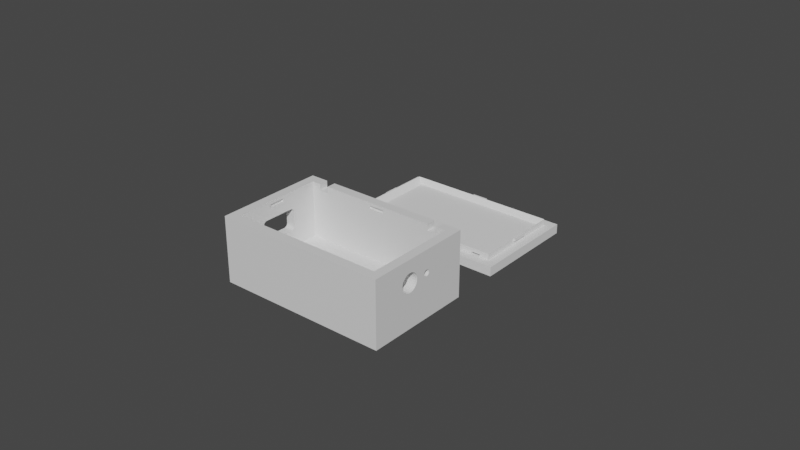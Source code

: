 # Source: Case_Allways_On_55x35x24mm_final_.blend  (saved by Blender 3.5.10; exported with 4.5.12 LTS)
import bpy
from mathutils import Matrix  # noqa: F401  (used for matrix-valued properties, if any)

bpy.ops.wm.read_factory_settings(use_empty=True)
scene = bpy.context.scene
scene.name = 'Scene'

# ---- materials (node trees are filled in below, after node groups)
mat_material = bpy.data.materials.new('Material')
mat_material.alpha_threshold = 0.0
mat_material.use_transparent_shadow = False
mat_material.roughness = 0.5
mat_material.line_color = (0.0, 0.0, 0.0, 1.0)

# ---- material node trees
mat_material.use_nodes = True; mat_material.node_tree.nodes.clear()
_N = mat_material.node_tree.nodes; _L = mat_material.node_tree.links
n0 = _N.new('ShaderNodeOutputMaterial'); n0.name = 'Material Output'; n0.location = (300, 300)
n1 = _N.new('ShaderNodeBsdfPrincipled'); n1.name = 'Principled BSDF'; n1.location = (10, 300)
n1.distribution = 'GGX'
n1.subsurface_method = 'RANDOM_WALK_SKIN'
n1.inputs[3].default_value = 1.45
n1.inputs[27].default_value = (0.0, 0.0, 0.0, 1.0)
n1.inputs[28].default_value = 1.0
_L.new(n1.outputs[0], n0.inputs[0])
n0.is_active_output = True

# ---- world
world_world = bpy.data.worlds.new('World'); scene.world = world_world
world_world.use_nodes = True; world_world.node_tree.nodes.clear()
_N = world_world.node_tree.nodes; _L = world_world.node_tree.links
n0 = _N.new('ShaderNodeOutputWorld'); n0.name = 'World Output'; n0.location = (300, 300)
n1 = _N.new('ShaderNodeBackground'); n1.name = 'Background'; n1.location = (10, 300)
n1.inputs[0].default_value = (0.05088, 0.05088, 0.05088, 1.0)
_L.new(n1.outputs[0], n0.inputs[0])
n0.is_active_output = True
world_world.color = (0.05088, 0.05088, 0.05088)
world_world.use_sun_shadow = False
world_world.sun_shadow_jitter_overblur = 0.0

# ---- meshes
me_cube = bpy.data.meshes.new('Cube')
me_cube.from_pydata([(0.02453, 0.01061, 0.004388), (-0.002472, -0.01892, 0.002387), (-0.002472, -0.01892, 0.003388), (0.02753, 0.01361, -0.01661), (0.02453, -0.01839, 0.004388), (0.002528, -0.01892, 0.002387), (0.02753, -0.02139, -0.01661), (0.002528, -0.01892, 0.003387), (-0.002472, 0.01115, 0.002387), (-0.02447, 0.01061, 0.004388), (-0.002472, 0.01115, 0.003388), (0.02506, -0.001843, 0.002388), (0.002528, 0.01115, 0.002387), (0.02506, -0.001843, 0.003388), (0.002528, 0.01115, 0.003387), (-0.02501, -0.001843, 0.002387), (0.02506, -0.006843, 0.002388), (-0.02501, -0.001843, 0.003388), (0.02506, -0.006843, 0.003387), (-0.02747, 0.01361, -0.01661), (-0.02447, -0.01839, 0.004388), (-0.02501, -0.006843, 0.002387), (-0.02747, -0.02139, -0.01661), (-0.02501, -0.006843, 0.003387), (0.02753, -0.02139, 0.004388), (-0.02747, -0.02139, 0.004388), (0.02753, 0.01361, 0.004388), (-0.02747, 0.01361, 0.004388), (0.02453, -0.01839, -0.01361), (-0.02447, -0.01839, -0.01361), (0.02453, 0.01061, -0.01361), (-0.02447, 0.01061, -0.01361), (0.01851, 0.01061, 0.002388), (0.01851, 0.01061, 0.004388), (0.02151, 0.01061, 0.004388), (0.02151, 0.01061, 0.002388), (0.01851, 0.01361, 0.002388), (0.01851, 0.01361, 0.004388), (0.02151, 0.01361, 0.004388), (0.02151, 0.01361, 0.002388), (-0.02168, 0.01061, 0.004388), (-0.01868, 0.01061, 0.004388), (-0.02168, 0.01061, 0.002388), (-0.01868, 0.01061, 0.002388), (-0.02168, 0.01361, 0.002388), (-0.02168, 0.01361, 0.004388), (-0.01868, 0.01361, 0.004388), (-0.01868, 0.01361, 0.002388), (-0.02447, -0.006843, 0.002387), (-0.02447, -0.006843, 0.003387), (-0.02447, -0.001843, 0.002387), (-0.02447, -0.001843, 0.003388), (0.02453, -0.006843, 0.002388), (0.02453, -0.006843, 0.003387), (0.02453, -0.001843, 0.003388), (0.02453, -0.001843, 0.002388), (-0.002472, 0.01061, 0.002387), (-0.002472, 0.01061, 0.003388), (0.002528, 0.01061, 0.003387), (0.002528, 0.01061, 0.002387), (-0.002472, -0.01839, 0.003388), (-0.002472, -0.01839, 0.002387), (0.002528, -0.01839, 0.002387), (0.002528, -0.01839, 0.003387), (-0.02747, -0.009886, -0.006913), (-0.02747, -0.009886, -0.002313), (-0.02747, -0.009876, -0.002156), (-0.02747, -0.009876, -0.007069), (-0.02747, -0.009845, -0.007223), (-0.02747, -0.009795, -0.007372), (-0.02747, -0.009795, -0.001853), (-0.02747, -0.009725, -0.007513), (-0.02747, -0.009845, -0.002002), (-0.02747, -0.009535, -0.001464), (-0.02747, -0.009638, -0.007643), (-0.02747, -0.009638, -0.001582), (-0.02747, -0.009417, -0.007865), (-0.02747, -0.009286, -0.007952), (-0.02747, -0.009286, -0.001273), (-0.02747, -0.009535, -0.007761), (-0.02747, -0.009417, -0.00136), (-0.02747, -0.009145, -0.008021), (-0.02747, -0.009725, -0.001713), (-0.02747, -0.009145, -0.001204), (-0.02747, -0.008997, -0.001153), (-0.02747, -0.008843, -0.008102), (-0.02747, -0.008997, -0.008072), (-0.02747, -0.008843, -0.001123), (-0.02747, 0.0009139, -0.001113), (-0.02747, 0.001224, -0.001153), (-0.02747, 0.001071, -0.001123), (-0.02747, 0.001514, -0.001273), (-0.02747, 0.001866, -0.001582), (-0.02747, 0.001762, -0.001464), (-0.02747, 0.001644, -0.00136), (-0.02747, 0.002023, -0.001853), (-0.02747, 0.002104, -0.002156), (-0.02747, 0.002114, -0.002313), (-0.02747, 0.002073, -0.002002), (-0.02747, 0.001953, -0.001713), (-0.02747, 0.001373, -0.001204), (-0.02747, -0.008686, -0.008113), (-0.02747, -0.008686, -0.001113), (-0.02747, 0.001071, -0.008102), (-0.02747, 0.001373, -0.008021), (-0.02747, 0.001644, -0.007865), (-0.02747, 0.001514, -0.007952), (-0.02747, 0.001224, -0.008072), (-0.02747, 0.001866, -0.007643), (-0.02747, 0.002023, -0.007372), (-0.02747, 0.001953, -0.007513), (-0.02747, 0.002104, -0.007069), (-0.02747, 0.002114, -0.006913), (-0.02747, 0.002073, -0.007223), (-0.02747, 0.0009139, -0.008113), (-0.02747, 0.001762, -0.007761), (0.02753, -0.01066, -0.001464), (0.02753, -0.01038, -0.0009458), (0.02753, -0.01001, -0.0004912), (0.02753, -0.009034, 0.0001591), (0.02753, -0.009553, -0.0001181), (0.02753, -0.007301, 0.0003299), (0.02753, -0.007886, 0.0003875), (0.02753, -0.006219, -0.0001181), (0.02753, -0.006738, 0.0001591), (0.02753, -0.008471, 0.0003299), (0.02753, -0.005392, -0.004279), (0.02753, -0.005392, -0.0009458), (0.02753, -0.004944, -0.003198), (0.02753, -0.005114, -0.003761), (0.02753, -0.005114, -0.001464), (0.02753, -0.001867, -0.002808), (0.02753, -0.004886, -0.002613), (0.02753, -0.001886, -0.002613), (0.02753, -0.001867, -0.002417), (0.02753, -0.00181, -0.002995), (0.02753, -0.00181, -0.00223), (0.02753, -0.001718, -0.003168), (0.02753, -0.004944, -0.002027), (0.02753, -0.005765, -0.004734), (0.02753, -0.005765, -0.0004912), (0.02753, -0.001593, -0.00332), (0.02753, -0.001442, -0.001781), (0.02753, -0.001442, -0.003444), (0.02753, -0.001593, -0.001905), (0.02753, -0.001081, -0.003593), (0.02753, -0.001081, -0.001632), (0.02753, -0.000691, -0.003593), (0.02753, -0.000691, -0.001632), (0.02753, -0.0008861, -0.003613), (0.02753, -0.0008861, -0.001613), (0.02753, -0.001269, -0.003536), (0.02753, -0.001269, -0.001689), (0.02753, -0.000179, -0.00332), (0.02753, -0.000179, -0.001905), (0.02753, -0.0003305, -0.003444), (0.02753, -0.0003305, -0.001781), (0.02753, 3.776e-05, -0.002995), (0.02753, 3.776e-05, -0.00223), (0.02753, 0.0001139, -0.002613), (0.02753, 9.467e-05, -0.002808), (0.02753, 9.467e-05, -0.002417), (0.02753, -5.465e-05, -0.002057), (0.02753, -0.0005034, -0.003536), (0.02753, -5.465e-05, -0.003168), (0.02753, -0.0005034, -0.001689), (0.02753, -0.001718, -0.002057), (0.02753, -0.01083, -0.003198), (0.02753, -0.01089, -0.002613), (0.02753, -0.01083, -0.002027), (0.02753, -0.01066, -0.003761), (0.02753, -0.01001, -0.004734), (0.02753, -0.01038, -0.004279), (0.02753, -0.009034, -0.005384), (0.02753, -0.007886, -0.005613), (0.02753, -0.008471, -0.005555), (0.02753, -0.006738, -0.005384), (0.02753, -0.006219, -0.005107), (0.02753, -0.007301, -0.005555), (0.02753, -0.009553, -0.005107), (0.02453, -0.001593, -0.00332), (0.02453, -0.001442, -0.003444), (0.02453, -0.001269, -0.003536), (0.02453, -0.001081, -0.003593), (0.02453, -0.0005034, -0.003536), (0.02453, -0.000691, -0.003593), (0.02453, -0.0008861, -0.003613), (0.02453, -0.000179, -0.00332), (0.02453, -5.465e-05, -0.003168), (0.02453, 0.0001139, -0.002613), (0.02453, 9.467e-05, -0.002808), (0.02453, 9.467e-05, -0.002417), (0.02453, -0.0003305, -0.003444), (0.02453, 3.776e-05, -0.002995), (0.02453, 3.776e-05, -0.00223), (0.02453, -0.01066, -0.001464), (0.02453, -0.01083, -0.002027), (0.02453, -0.01001, -0.0004912), (0.02453, -0.009553, -0.0001181), (0.02453, -0.01038, -0.0009458), (0.02453, -0.01089, -0.002613), (0.02453, -0.008471, 0.0003299), (0.02453, -0.008818, 0.0002248), (0.02453, -0.009034, 0.0001591), (0.02453, -0.009553, -0.005107), (0.02453, -0.008471, -0.005555), (0.02453, -0.009034, -0.005384), (0.02453, -0.007301, -0.005555), (0.02453, -0.006219, -0.005107), (0.02453, -0.006738, -0.005384), (0.02453, -0.007886, -0.005613), (0.02453, -0.005392, -0.004279), (0.02453, -0.005114, -0.001464), (0.02453, -0.001886, -0.002613), (0.02453, -0.001874, -0.002733), (0.02453, -0.004886, -0.002613), (0.02453, -0.004908, -0.002837), (0.02453, -0.004944, -0.003198), (0.02453, -0.005114, -0.003761), (0.02453, -0.004944, -0.002027), (0.02453, -0.005765, -0.004734), (0.02453, -0.00181, -0.00223), (0.02453, -0.001442, -0.001781), (0.02453, -0.001718, -0.003168), (0.02453, -0.001593, -0.001905), (0.02453, -0.00181, -0.002995), (0.02453, -0.001718, -0.002057), (0.02453, -0.001081, -0.001632), (0.02453, -0.000691, -0.001632), (0.02453, -0.0008861, -0.001613), (0.02453, -0.0003305, -0.001781), (0.02453, -5.465e-05, -0.002057), (0.02453, -0.000179, -0.001905), (0.02453, -0.0005034, -0.001689), (0.02453, -0.001269, -0.001689), (0.02453, -0.001867, -0.002808), (0.02453, -0.001867, -0.002417), (0.02453, -0.01083, -0.003198), (0.02453, -0.01066, -0.003761), (0.02453, -0.01001, -0.004734), (0.02453, -0.01038, -0.004279), (0.02453, -0.006738, 0.0001591), (0.02453, -0.007301, 0.0003299), (0.02453, -0.007886, 0.0003875), (0.02453, -0.005392, -0.0009458), (0.02453, -0.005765, -0.0004912), (0.02453, -0.006219, -0.0001181), (-0.02447, -0.009886, -0.006913), (-0.02447, -0.009886, -0.002313), (-0.02447, -0.009845, -0.007223), (-0.02447, -0.009876, -0.007069), (-0.02447, -0.009876, -0.002156), (-0.02447, -0.009845, -0.002002), (-0.02447, -0.009795, -0.001853), (-0.02447, -0.009638, -0.007643), (-0.02447, -0.009638, -0.001582), (-0.02447, -0.009725, -0.007513), (-0.02447, -0.009725, -0.001713), (-0.02447, -0.009535, -0.007761), (-0.02447, -0.009795, -0.007372), (-0.02447, -0.009417, -0.007865), (-0.02447, -0.009417, -0.00136), (-0.02447, -0.009145, -0.008021), (-0.02447, -0.009286, -0.007952), (-0.02447, -0.009286, -0.001273), (-0.02447, -0.008843, -0.008102), (-0.02447, 0.001224, -0.008072), (-0.02447, 0.001373, -0.008021), (-0.02447, 0.001071, -0.008102), (-0.02447, 0.0009139, -0.008113), (-0.02447, -0.008997, -0.008072), (-0.02447, -0.008686, -0.008113), (-0.02447, -0.009535, -0.001464), (-0.02447, 0.001762, -0.001464), (-0.02447, 0.001644, -0.00136), (-0.02447, 0.001953, -0.001713), (-0.02447, 0.002023, -0.001853), (-0.02447, 0.001866, -0.001582), (-0.02447, 0.0009139, -0.001113), (-0.02447, 0.001373, -0.001204), (-0.02447, 0.001224, -0.001153), (-0.02447, 0.001071, -0.001123), (-0.02447, 0.002104, -0.002156), (-0.02447, 0.002114, -0.002313), (-0.02447, 0.002073, -0.002002), (-0.02447, 0.001514, -0.001273), (-0.02447, -0.008997, -0.001153), (-0.02447, -0.009145, -0.001204), (-0.02447, -0.008686, -0.001113), (-0.02447, 0.001514, -0.007952), (-0.02447, -0.003024, -0.001113), (-0.02447, -0.008843, -0.001123), (-0.02447, 0.001762, -0.007761), (-0.02447, 0.001953, -0.007513), (-0.02447, 0.001866, -0.007643), (-0.02447, 0.002073, -0.007223), (-0.02447, 0.002114, -0.006913), (-0.02447, 0.002104, -0.007069), (-0.02447, 0.002023, -0.007372), (-0.02447, 0.001644, -0.007865)], [], [(42, 40, 9, 31, 30, 0, 34, 35, 32, 58, 59, 56, 57, 43), (58, 32, 33, 41, 43, 57), (6, 24, 25, 22), (82, 25, 27, 99, 92, 93, 94, 91, 100, 89, 90, 88, 102, 87, 84, 83, 78, 80, 73, 75), (99, 27, 19, 22, 25, 82, 70, 72, 66, 65, 64, 67, 68, 69, 71, 74, 79, 76, 77, 81, 86, 85, 101, 114, 103, 107, 104, 106, 105, 115, 108, 110, 109, 113, 111, 112, 97, 96, 98, 95), (19, 3, 6, 22), (132, 133, 134, 136, 166, 144, 142, 152, 146, 150, 148, 165, 156, 154, 162, 158, 26, 24, 116, 117, 118, 120, 119, 125, 122, 121, 124, 123, 140, 127, 130, 138), (131, 133, 132, 128, 129, 126, 139, 177, 176, 178, 174, 175, 173, 179, 171, 172, 170, 167, 168, 169, 116, 24, 6, 3, 26, 158, 161, 159, 160, 157, 164, 153, 155, 163, 147, 149, 145, 151, 143, 141, 137, 135), (39, 38, 26, 3, 19, 27, 45, 44, 47, 46, 37, 36), (4, 20, 25, 24), (0, 4, 24, 26), (20, 9, 27, 25), (34, 0, 26, 38), (33, 37, 46, 41), (27, 9, 40, 45), (30, 31, 29, 28), (52, 242, 243, 201, 202, 53), (214, 216, 215, 213), (242, 52, 55, 54, 0, 30, 28, 4, 53, 202, 203, 198, 197, 199, 195, 196, 200, 237, 238, 240, 239, 204, 206, 205, 210, 207, 209, 208, 220, 211, 218, 217, 216, 214, 235, 225, 223, 180, 181, 182, 183, 186, 185, 184, 192, 187, 188, 193, 190, 189, 191, 194, 231, 232, 230, 233, 228, 229, 227, 234, 222, 224, 226, 221, 236, 213, 215, 219, 212, 244, 245, 246, 241), (4, 0, 54, 53), (288, 48, 49, 20, 29, 31, 9, 51, 50, 290, 278, 281, 280, 279, 285, 274, 273, 277, 275, 276, 284, 282, 283, 296, 297, 295, 298, 293, 294, 292, 299, 289, 267, 266, 268, 269, 271, 265, 270, 262, 263, 260, 258, 254, 256, 259, 249, 250, 247, 248, 251, 252, 253, 257, 255, 272, 261, 264, 287, 286, 291), (48, 288, 290, 50), (51, 9, 20, 49), (63, 4, 28, 29, 20, 60, 61, 62), (20, 4, 63, 60), (33, 32, 36, 37), (39, 35, 34, 38), (36, 32, 35, 39), (40, 42, 44, 45), (46, 47, 43, 41), (44, 42, 43, 47), (48, 21, 23, 49), (21, 15, 17, 23), (51, 17, 15, 50), (15, 21, 48, 50), (23, 17, 51, 49), (53, 18, 16, 52), (16, 18, 13, 11), (55, 11, 13, 54), (16, 11, 55, 52), (13, 18, 53, 54), (58, 14, 12, 59), (12, 14, 10, 8), (56, 8, 10, 57), (59, 12, 8, 56), (57, 10, 14, 58), (1, 2, 7, 5), (5, 7, 63, 62), (2, 1, 61, 60), (61, 1, 5, 62), (7, 2, 60, 63), (247, 64, 65, 248), (88, 278, 290, 288, 102), (283, 97, 112, 296), (103, 114, 269, 268), (107, 103, 268, 266), (104, 107, 266, 267), (289, 106, 104, 267), (105, 106, 289, 299), (115, 105, 299, 292), (108, 115, 292, 294), (110, 108, 294, 293), (109, 110, 293, 298), (113, 109, 298, 295), (111, 113, 295, 297), (112, 111, 297, 296), (90, 281, 278, 88), (89, 280, 281, 90), (100, 279, 280, 89), (91, 285, 279, 100), (94, 274, 285, 91), (93, 273, 274, 94), (93, 92, 277, 273), (92, 99, 275, 277), (99, 95, 276, 275), (95, 98, 284, 276), (98, 96, 282, 284), (96, 97, 283, 282), (101, 85, 265, 271), (85, 86, 270, 265), (86, 81, 262, 270), (81, 77, 263, 262), (77, 76, 260, 263), (76, 79, 258, 260), (74, 254, 258, 79), (71, 256, 254, 74), (69, 259, 256, 71), (68, 249, 259, 69), (67, 250, 249, 68), (64, 247, 250, 67), (102, 288, 291, 87), (87, 291, 286, 84), (84, 286, 287, 83), (78, 83, 287, 264), (78, 264, 261, 80), (80, 261, 272, 73), (73, 272, 255, 75), (75, 255, 257, 82), (82, 257, 253, 70), (70, 253, 252, 72), (72, 252, 251, 66), (66, 251, 248, 65), (114, 101, 271, 269), (128, 132, 215, 216, 217), (129, 128, 217, 218), (126, 129, 218, 211), (139, 126, 211, 220), (177, 139, 220, 208), (176, 177, 208, 209), (178, 176, 209, 207), (174, 178, 207, 210), (175, 174, 210, 205), (173, 175, 205, 206), (179, 173, 206, 204), (171, 179, 204, 239), (240, 172, 171, 239), (238, 170, 172, 240), (237, 167, 170, 238), (200, 168, 167, 237), (196, 169, 168, 200), (195, 116, 169, 196), (199, 117, 116, 195), (197, 118, 117, 199), (198, 120, 118, 197), (119, 120, 198, 203), (201, 125, 119, 203, 202), (243, 122, 125, 201), (242, 121, 122, 243), (241, 124, 121, 242), (246, 123, 124, 241), (245, 140, 123, 246), (127, 140, 245, 244), (130, 127, 244, 212), (138, 130, 212, 219), (132, 138, 219, 215), (160, 159, 189, 190), (157, 160, 190, 193), (164, 157, 193, 188), (153, 164, 188, 187), (155, 153, 187, 192), (163, 155, 192, 184), (147, 163, 184, 185), (149, 147, 185, 186), (145, 149, 186, 183), (151, 145, 183, 182), (143, 151, 182, 181), (141, 143, 181, 180), (223, 137, 141, 180), (225, 135, 137, 223), (235, 131, 135, 225), (213, 133, 131, 235, 214), (236, 134, 133, 213), (221, 136, 134, 236), (226, 166, 136, 221), (224, 144, 166, 226), (222, 142, 144, 224), (234, 152, 142, 222), (227, 146, 152, 234), (229, 150, 146, 227), (228, 148, 150, 229), (233, 165, 148, 228), (230, 156, 165, 233), (232, 154, 156, 230), (162, 154, 232, 231), (194, 158, 162, 231), (161, 158, 194, 191), (159, 161, 191, 189)])
_uv = me_cube.uv_layers.new(name='UVMap')
_uv.uv.foreach_set('vector', [0.8487, 0.5214, 0.8487, 0.5214, 0.8614, 0.5214, 0.8614, 0.5214, 0.6386, 0.5214, 0.6386, 0.5214, 0.6523, 0.5214, 0.6523, 0.5214, 0.666, 0.5214, 0.7386, 0.5214, 0.7386, 0.5214, 0.7614, 0.5214, 0.7614, 0.5214, 0.835, 0.5214, 0.7386, 0.5214, 0.666, 0.5214, 0.666, 0.5214, 0.835, 0.5214, 0.835, 0.5214, 0.7614, 0.5214, 0.375, 0.75, 0.625, 0.75, 0.625, 1.0, 0.375, 1.0, 0.5524, 0.08329, 0.625, 0.0, 0.625, 0.25, 0.5524, 0.1667, 0.5539, 0.1661, 0.5553, 0.1653, 0.5566, 0.1645, 0.5576, 0.1636, 0.5584, 0.1626, 0.559, 0.1615, 0.5594, 0.1604, 0.5595, 0.1593, 0.5595, 0.09071, 0.5594, 0.0896, 0.559, 0.0885, 0.5584, 0.08743, 0.5576, 0.08643, 0.5566, 0.0855, 0.5553, 0.08465, 0.5539, 0.08391, 0.5524, 0.1667, 0.625, 0.25, 0.375, 0.25, 0.375, 0.0, 0.625, 0.0, 0.5524, 0.08329, 0.5507, 0.0828, 0.5489, 0.08243, 0.5471, 0.08222, 0.5452, 0.08214, 0.4905, 0.08214, 0.4886, 0.08222, 0.4868, 0.08243, 0.485, 0.0828, 0.4833, 0.08329, 0.4818, 0.08391, 0.4804, 0.08465, 0.4791, 0.0855, 0.4781, 0.08643, 0.4773, 0.08743, 0.4767, 0.0885, 0.4763, 0.0896, 0.4762, 0.09071, 0.4762, 0.1593, 0.4763, 0.1604, 0.4767, 0.1615, 0.4773, 0.1626, 0.4781, 0.1636, 0.4791, 0.1645, 0.4804, 0.1653, 0.4818, 0.1661, 0.4833, 0.1667, 0.485, 0.1672, 0.4868, 0.1676, 0.4886, 0.1678, 0.4905, 0.1679, 0.5452, 0.1679, 0.5471, 0.1678, 0.5489, 0.1676, 0.5507, 0.1672, 0.125, 0.5, 0.375, 0.5, 0.375, 0.75, 0.125, 0.75, 0.5417, 0.6321, 0.5417, 0.6107, 0.544, 0.6106, 0.5462, 0.6102, 0.5483, 0.6095, 0.5501, 0.6086, 0.5516, 0.6075, 0.5527, 0.6063, 0.5533, 0.605, 0.5536, 0.6036, 0.5533, 0.6022, 0.5527, 0.6008, 0.5516, 0.5996, 0.5501, 0.5985, 0.5483, 0.5976, 0.5462, 0.597, 0.625, 0.5, 0.625, 0.75, 0.5553, 0.6734, 0.5615, 0.6714, 0.5669, 0.6687, 0.5714, 0.6655, 0.5747, 0.6618, 0.5767, 0.6578, 0.5774, 0.6536, 0.5767, 0.6494, 0.5747, 0.6454, 0.5714, 0.6417, 0.5669, 0.6384, 0.5615, 0.6358, 0.5553, 0.6338, 0.5486, 0.6326, 0.5393, 0.6106, 0.5417, 0.6107, 0.5417, 0.6321, 0.5347, 0.6326, 0.528, 0.6338, 0.5218, 0.6358, 0.5164, 0.6384, 0.512, 0.6417, 0.5087, 0.6454, 0.5066, 0.6494, 0.506, 0.6536, 0.5066, 0.6578, 0.5087, 0.6618, 0.512, 0.6655, 0.5164, 0.6687, 0.5218, 0.6714, 0.528, 0.6734, 0.5347, 0.6746, 0.5417, 0.675, 0.5486, 0.6746, 0.5553, 0.6734, 0.625, 0.75, 0.375, 0.75, 0.375, 0.5, 0.625, 0.5, 0.5462, 0.597, 0.544, 0.5966, 0.5417, 0.5964, 0.5393, 0.5966, 0.5371, 0.597, 0.5351, 0.5976, 0.5332, 0.5985, 0.5318, 0.5996, 0.5307, 0.6008, 0.53, 0.6022, 0.5298, 0.6036, 0.53, 0.605, 0.5307, 0.6063, 0.5318, 0.6075, 0.5332, 0.6086, 0.5351, 0.6095, 0.5371, 0.6102, 0.6, 0.4727, 0.625, 0.4727, 0.625, 0.5, 0.375, 0.5, 0.375, 0.25, 0.625, 0.25, 0.625, 0.2763, 0.6, 0.2763, 0.6, 0.29, 0.625, 0.29, 0.625, 0.459, 0.6, 0.459, 0.6386, 0.7286, 0.8614, 0.7286, 0.875, 0.75, 0.625, 0.75, 0.6386, 0.5214, 0.6386, 0.7286, 0.625, 0.75, 0.625, 0.5, 0.8614, 0.7286, 0.8614, 0.5214, 0.875, 0.5, 0.875, 0.75, 0.6523, 0.5214, 0.6386, 0.5214, 0.625, 0.5, 0.6523, 0.5, 0.666, 0.5214, 0.666, 0.5, 0.835, 0.5, 0.835, 0.5214, 0.875, 0.5, 0.8614, 0.5214, 0.8487, 0.5214, 0.8487, 0.5, 0.6386, 0.5214, 0.8614, 0.5214, 0.8614, 0.7286, 0.6386, 0.7286, 0.6386, 0.6461, 0.6386, 0.6494, 0.6386, 0.6536, 0.6386, 0.6578, 0.6386, 0.6602, 0.6386, 0.6461, 0.6386, 0.6106, 0.6386, 0.6323, 0.6386, 0.6321, 0.6386, 0.6107, 0.6386, 0.6494, 0.6386, 0.6461, 0.6386, 0.6104, 0.6386, 0.6104, 0.6386, 0.5214, 0.6386, 0.5214, 0.6386, 0.7286, 0.6386, 0.7286, 0.6386, 0.6461, 0.6386, 0.6602, 0.6386, 0.6618, 0.6386, 0.6655, 0.6386, 0.6687, 0.6386, 0.6714, 0.6386, 0.6734, 0.6386, 0.6746, 0.6386, 0.675, 0.6386, 0.6746, 0.6386, 0.6734, 0.6386, 0.6714, 0.6386, 0.6687, 0.6386, 0.6655, 0.6386, 0.6618, 0.6386, 0.6578, 0.6386, 0.6536, 0.6386, 0.6494, 0.6386, 0.6454, 0.6386, 0.6417, 0.6386, 0.6384, 0.6386, 0.6358, 0.6386, 0.6338, 0.6386, 0.6326, 0.6386, 0.6323, 0.6386, 0.6106, 0.6386, 0.6106, 0.6386, 0.6102, 0.6386, 0.6095, 0.6386, 0.6086, 0.6386, 0.6075, 0.6386, 0.6063, 0.6386, 0.605, 0.6386, 0.6036, 0.6386, 0.6022, 0.6386, 0.6008, 0.6386, 0.5996, 0.6386, 0.5985, 0.6386, 0.5976, 0.6386, 0.597, 0.6386, 0.5966, 0.6386, 0.5964, 0.6386, 0.5966, 0.6386, 0.597, 0.6386, 0.5976, 0.6386, 0.5985, 0.6386, 0.5996, 0.6386, 0.6008, 0.6386, 0.6022, 0.6386, 0.6036, 0.6386, 0.605, 0.6386, 0.6063, 0.6386, 0.6075, 0.6386, 0.6086, 0.6386, 0.6095, 0.6386, 0.6102, 0.6386, 0.6106, 0.6386, 0.6107, 0.6386, 0.6321, 0.6386, 0.6326, 0.6386, 0.6338, 0.6386, 0.6358, 0.6386, 0.6384, 0.6386, 0.6417, 0.6386, 0.6454, 0.6386, 0.7286, 0.6386, 0.5214, 0.6386, 0.6104, 0.6386, 0.6461, 0.8614, 0.6593, 0.8614, 0.6461, 0.8614, 0.6461, 0.8614, 0.7286, 0.8614, 0.7286, 0.8614, 0.5214, 0.8614, 0.5214, 0.8614, 0.6104, 0.8614, 0.6104, 0.8614, 0.6188, 0.8614, 0.5907, 0.8614, 0.5896, 0.8614, 0.5885, 0.8614, 0.5874, 0.8614, 0.5864, 0.8614, 0.5855, 0.8614, 0.5847, 0.8614, 0.5839, 0.8614, 0.5833, 0.8614, 0.5828, 0.8614, 0.5824, 0.8614, 0.5822, 0.8614, 0.5821, 0.8614, 0.5821, 0.8614, 0.5822, 0.8614, 0.5824, 0.8614, 0.5828, 0.8614, 0.5833, 0.8614, 0.5839, 0.8614, 0.5847, 0.8614, 0.5855, 0.8614, 0.5864, 0.8614, 0.5874, 0.8614, 0.5885, 0.8614, 0.5896, 0.8614, 0.5907, 0.8614, 0.6593, 0.8614, 0.6604, 0.8614, 0.6615, 0.8614, 0.6626, 0.8614, 0.6636, 0.8614, 0.6645, 0.8614, 0.6653, 0.8614, 0.6661, 0.8614, 0.6667, 0.8614, 0.6672, 0.8614, 0.6676, 0.8614, 0.6678, 0.8614, 0.6679, 0.8614, 0.6679, 0.8614, 0.6678, 0.8614, 0.6676, 0.8614, 0.6672, 0.8614, 0.6667, 0.8614, 0.6661, 0.8614, 0.6653, 0.8614, 0.6645, 0.8614, 0.6636, 0.8614, 0.6626, 0.8614, 0.6615, 0.8614, 0.6604, 0.8614, 0.6461, 0.8614, 0.6593, 0.8614, 0.6188, 0.8614, 0.6104, 0.8614, 0.6104, 0.8614, 0.5214, 0.8614, 0.7286, 0.8614, 0.6461, 0.7386, 0.7286, 0.6386, 0.7286, 0.6386, 0.7286, 0.8614, 0.7286, 0.8614, 0.7286, 0.7614, 0.7286, 0.7614, 0.7286, 0.7386, 0.7286, 0.8614, 0.7286, 0.6386, 0.7286, 0.7386, 0.7286, 0.7614, 0.7286, 0.625, 0.05093, 0.375, 0.05093, 0.375, 0.2009, 0.625, 0.2009, 0.375, 0.5491, 0.375, 0.6991, 0.625, 0.6991, 0.625, 0.5491, 0.125, 0.5491, 0.125, 0.6991, 0.375, 0.6991, 0.375, 0.5491, 0.625, 0.06272, 0.375, 0.06272, 0.375, 0.2127, 0.625, 0.2127, 0.625, 0.5373, 0.375, 0.5373, 0.375, 0.6873, 0.625, 0.6873, 0.125, 0.5373, 0.125, 0.6873, 0.375, 0.6873, 0.375, 0.5373, 0.375, 0.2507, 0.375, 0.5, 0.625, 0.5, 0.625, 0.2507, 0.375, 0.5, 0.375, 0.75, 0.625, 0.75, 0.625, 0.5, 0.625, 0.9993, 0.625, 0.75, 0.375, 0.75, 0.375, 0.9993, 0.375, 0.75, 0.375, 0.5, 0.1257, 0.5, 0.1257, 0.75, 0.625, 0.5, 0.625, 0.75, 0.8743, 0.75, 0.8743, 0.5, 0.625, 0.2506, 0.625, 0.5, 0.375, 0.5, 0.375, 0.2506, 0.375, 0.5, 0.625, 0.5, 0.625, 0.75, 0.375, 0.75, 0.375, 0.9994, 0.375, 0.75, 0.625, 0.75, 0.625, 0.9994, 0.375, 0.5, 0.375, 0.75, 0.1256, 0.75, 0.1256, 0.5, 0.625, 0.75, 0.625, 0.5, 0.8744, 0.5, 0.8744, 0.75, 0.625, 0.2503, 0.625, 0.5, 0.375, 0.5, 0.375, 0.2503, 0.375, 0.5, 0.625, 0.5, 0.625, 0.75, 0.375, 0.75, 0.375, 0.9997, 0.375, 0.75, 0.625, 0.75, 0.625, 0.9997, 0.1253, 0.5, 0.375, 0.5, 0.375, 0.75, 0.1253, 0.75, 0.8747, 0.75, 0.625, 0.75, 0.625, 0.5, 0.8747, 0.5, 0.375, 0.0, 0.625, 0.0, 0.625, 0.25, 0.375, 0.25, 0.375, 0.25, 0.625, 0.25, 0.625, 0.4967, 0.375, 0.4967, 0.625, 1.0, 0.375, 1.0, 0.375, 0.7533, 0.625, 0.7533, 0.3717, 0.75, 0.125, 0.75, 0.125, 0.5, 0.3717, 0.5, 0.875, 0.5, 0.875, 0.75, 0.6283, 0.75, 0.6283, 0.5, 0.4179, 0.8625, 0.4179, 0.9375, 0.5821, 0.9375, 0.5821, 0.8625, 0.8125, 0.525, 0.7375, 0.525, 0.7375, 0.607, 0.7375, 0.725, 0.8125, 0.725, 0.5821, 0.3875, 0.5821, 0.3125, 0.4179, 0.3125, 0.4179, 0.3875, 0.1875, 0.5217, 0.1875, 0.525, 0.2625, 0.525, 0.2625, 0.5217, 0.1875, 0.5185, 0.1875, 0.5217, 0.2625, 0.5217, 0.2625, 0.5185, 0.1875, 0.5154, 0.1875, 0.5185, 0.2625, 0.5185, 0.2625, 0.5154, 0.2625, 0.5125, 0.1875, 0.5125, 0.1875, 0.5154, 0.2625, 0.5154, 0.1875, 0.5098, 0.1875, 0.5125, 0.2625, 0.5125, 0.2625, 0.5098, 0.1875, 0.5, 0.1875, 0.5098, 0.2625, 0.5098, 0.2625, 0.5, 0.3918, 0.3125, 0.375, 0.3125, 0.375, 0.3875, 0.3918, 0.3875, 0.3964, 0.3125, 0.3918, 0.3125, 0.3918, 0.3875, 0.3964, 0.3875, 0.4015, 0.3125, 0.3964, 0.3125, 0.3964, 0.3875, 0.4015, 0.3875, 0.4068, 0.3125, 0.4015, 0.3125, 0.4015, 0.3875, 0.4068, 0.3875, 0.4123, 0.3125, 0.4068, 0.3125, 0.4068, 0.3875, 0.4123, 0.3875, 0.4179, 0.3125, 0.4123, 0.3125, 0.4123, 0.3875, 0.4179, 0.3875, 0.8125, 0.5217, 0.7375, 0.5217, 0.7375, 0.525, 0.8125, 0.525, 0.8125, 0.5185, 0.7375, 0.5185, 0.7375, 0.5217, 0.8125, 0.5217, 0.8125, 0.5154, 0.7375, 0.5154, 0.7375, 0.5185, 0.8125, 0.5185, 0.8125, 0.5125, 0.7375, 0.5125, 0.7375, 0.5154, 0.8125, 0.5154, 0.8125, 0.5098, 0.7375, 0.5098, 0.7375, 0.5125, 0.8125, 0.5125, 0.8125, 0.5, 0.7375, 0.5, 0.7375, 0.5098, 0.8125, 0.5098, 0.625, 0.3125, 0.6082, 0.3125, 0.6082, 0.3875, 0.625, 0.3875, 0.6082, 0.3125, 0.6036, 0.3125, 0.6036, 0.3875, 0.6082, 0.3875, 0.6036, 0.3125, 0.5985, 0.3125, 0.5985, 0.3875, 0.6036, 0.3875, 0.5985, 0.3125, 0.5932, 0.3125, 0.5932, 0.3875, 0.5985, 0.3875, 0.5932, 0.3125, 0.5877, 0.3125, 0.5877, 0.3875, 0.5932, 0.3875, 0.5877, 0.3125, 0.5821, 0.3125, 0.5821, 0.3875, 0.5877, 0.3875, 0.1875, 0.725, 0.1875, 0.7283, 0.2625, 0.7283, 0.2625, 0.725, 0.1875, 0.7283, 0.1875, 0.7315, 0.2625, 0.7315, 0.2625, 0.7283, 0.1875, 0.7315, 0.1875, 0.7346, 0.2625, 0.7346, 0.2625, 0.7315, 0.1875, 0.7346, 0.1875, 0.7375, 0.2625, 0.7375, 0.2625, 0.7346, 0.1875, 0.7375, 0.1875, 0.7402, 0.2625, 0.7402, 0.2625, 0.7375, 0.1875, 0.7402, 0.1875, 0.75, 0.2625, 0.75, 0.2625, 0.7402, 0.3918, 0.9375, 0.3918, 0.8625, 0.375, 0.8625, 0.375, 0.9375, 0.3964, 0.9375, 0.3964, 0.8625, 0.3918, 0.8625, 0.3918, 0.9375, 0.4015, 0.9375, 0.4015, 0.8625, 0.3964, 0.8625, 0.3964, 0.9375, 0.4068, 0.9375, 0.4068, 0.8625, 0.4015, 0.8625, 0.4015, 0.9375, 0.4123, 0.9375, 0.4123, 0.8625, 0.4068, 0.8625, 0.4068, 0.9375, 0.4179, 0.9375, 0.4179, 0.8625, 0.4123, 0.8625, 0.4123, 0.9375, 0.8125, 0.725, 0.7375, 0.725, 0.7375, 0.7283, 0.8125, 0.7283, 0.8125, 0.7283, 0.7375, 0.7283, 0.7375, 0.7315, 0.8125, 0.7315, 0.8125, 0.7315, 0.7375, 0.7315, 0.7375, 0.7346, 0.8125, 0.7346, 0.8125, 0.7375, 0.8125, 0.7346, 0.7375, 0.7346, 0.7375, 0.7375, 0.8125, 0.7375, 0.7375, 0.7375, 0.7375, 0.7402, 0.8125, 0.7402, 0.8125, 0.7402, 0.7375, 0.7402, 0.7375, 0.75, 0.8125, 0.75, 0.625, 0.9375, 0.625, 0.8625, 0.6082, 0.8625, 0.6082, 0.9375, 0.6082, 0.9375, 0.6082, 0.8625, 0.6036, 0.8625, 0.6036, 0.9375, 0.6036, 0.9375, 0.6036, 0.8625, 0.5985, 0.8625, 0.5985, 0.9375, 0.5985, 0.9375, 0.5985, 0.8625, 0.5932, 0.8625, 0.5932, 0.9375, 0.5932, 0.9375, 0.5932, 0.8625, 0.5877, 0.8625, 0.5877, 0.9375, 0.5877, 0.9375, 0.5877, 0.8625, 0.5821, 0.8625, 0.5821, 0.9375, 0.1875, 0.525, 0.1875, 0.725, 0.2625, 0.725, 0.2625, 0.525, 0.9688, 0.8422, 1.0, 0.8422, 1.0, 0.6922, 0.988, 0.6922, 0.9688, 0.6922, 0.9375, 0.8422, 0.9688, 0.8422, 0.9688, 0.6922, 0.9375, 0.6922, 0.9062, 0.8422, 0.9375, 0.8422, 0.9375, 0.6922, 0.9062, 0.6922, 0.875, 0.8422, 0.9062, 0.8422, 0.9062, 0.6922, 0.875, 0.6922, 0.8438, 0.8422, 0.875, 0.8422, 0.875, 0.6922, 0.8438, 0.6922, 0.8125, 0.8422, 0.8438, 0.8422, 0.8438, 0.6922, 0.8125, 0.6922, 0.7812, 0.8422, 0.8125, 0.8422, 0.8125, 0.6922, 0.7812, 0.6922, 0.75, 0.8422, 0.7812, 0.8422, 0.7812, 0.6922, 0.75, 0.6922, 0.7188, 0.8422, 0.75, 0.8422, 0.75, 0.6922, 0.7188, 0.6922, 0.6875, 0.8422, 0.7188, 0.8422, 0.7188, 0.6922, 0.6875, 0.6922, 0.6562, 0.8422, 0.6875, 0.8422, 0.6875, 0.6922, 0.6562, 0.6922, 0.625, 0.8422, 0.6562, 0.8422, 0.6562, 0.6922, 0.625, 0.6922, 0.5938, 0.6922, 0.5938, 0.8422, 0.625, 0.8422, 0.625, 0.6922, 0.5625, 0.6922, 0.5625, 0.8422, 0.5938, 0.8422, 0.5938, 0.6922, 0.5312, 0.6922, 0.5312, 0.8422, 0.5625, 0.8422, 0.5625, 0.6922, 0.5, 0.6922, 0.5, 0.8422, 0.5312, 0.8422, 0.5312, 0.6922, 0.4688, 0.6922, 0.4688, 0.8422, 0.5, 0.8422, 0.5, 0.6922, 0.4375, 0.6922, 0.4375, 0.8422, 0.4688, 0.8422, 0.4688, 0.6922, 0.4062, 0.6922, 0.4062, 0.8422, 0.4375, 0.8422, 0.4375, 0.6922, 0.375, 0.6922, 0.375, 0.8422, 0.4062, 0.8422, 0.4062, 0.6922, 0.3438, 0.6922, 0.3438, 0.8422, 0.375, 0.8422, 0.375, 0.6922, 0.3125, 0.8422, 0.3438, 0.8422, 0.3438, 0.6922, 0.3125, 0.6922, 0.2812, 0.6922, 0.2812, 0.8422, 0.3125, 0.8422, 0.3125, 0.6922, 0.3005, 0.6922, 0.25, 0.6922, 0.25, 0.8422, 0.2812, 0.8422, 0.2812, 0.6922, 0.2188, 0.6922, 0.2188, 0.8422, 0.25, 0.8422, 0.25, 0.6922, 0.1875, 0.6922, 0.1875, 0.8422, 0.2188, 0.8422, 0.2188, 0.6922, 0.1562, 0.6922, 0.1562, 0.8422, 0.1875, 0.8422, 0.1875, 0.6922, 0.125, 0.6922, 0.125, 0.8422, 0.1562, 0.8422, 0.1562, 0.6922, 0.09375, 0.8422, 0.125, 0.8422, 0.125, 0.6922, 0.09375, 0.6922, 0.0625, 0.8422, 0.09375, 0.8422, 0.09375, 0.6922, 0.0625, 0.6922, 0.03125, 0.8422, 0.0625, 0.8422, 0.0625, 0.6922, 0.03125, 0.6922, 0.0, 0.8422, 0.03125, 0.8422, 0.03125, 0.6922, 0.0, 0.6922, 0.9688, 0.8422, 1.0, 0.8422, 1.0, 0.6922, 0.9688, 0.6922, 0.9375, 0.8422, 0.9688, 0.8422, 0.9688, 0.6922, 0.9375, 0.6922, 0.9062, 0.8422, 0.9375, 0.8422, 0.9375, 0.6922, 0.9062, 0.6922, 0.875, 0.8422, 0.9062, 0.8422, 0.9062, 0.6922, 0.875, 0.6922, 0.8438, 0.8422, 0.875, 0.8422, 0.875, 0.6922, 0.8438, 0.6922, 0.8125, 0.8422, 0.8438, 0.8422, 0.8438, 0.6922, 0.8125, 0.6922, 0.7812, 0.8422, 0.8125, 0.8422, 0.8125, 0.6922, 0.7812, 0.6922, 0.75, 0.8422, 0.7812, 0.8422, 0.7812, 0.6922, 0.75, 0.6922, 0.7188, 0.8422, 0.75, 0.8422, 0.75, 0.6922, 0.7188, 0.6922, 0.6875, 0.8422, 0.7188, 0.8422, 0.7188, 0.6922, 0.6875, 0.6922, 0.6562, 0.8422, 0.6875, 0.8422, 0.6875, 0.6922, 0.6562, 0.6922, 0.625, 0.8422, 0.6562, 0.8422, 0.6562, 0.6922, 0.625, 0.6922, 0.5938, 0.6922, 0.5938, 0.8422, 0.625, 0.8422, 0.625, 0.6922, 0.5625, 0.6922, 0.5625, 0.8422, 0.5938, 0.8422, 0.5938, 0.6922, 0.5312, 0.6922, 0.5312, 0.8422, 0.5625, 0.8422, 0.5625, 0.6922, 0.5, 0.6922, 0.5, 0.8422, 0.5312, 0.8422, 0.5312, 0.6922, 0.5192, 0.6922, 0.4688, 0.6922, 0.4688, 0.8422, 0.5, 0.8422, 0.5, 0.6922, 0.4375, 0.6922, 0.4375, 0.8422, 0.4688, 0.8422, 0.4688, 0.6922, 0.4062, 0.6922, 0.4062, 0.8422, 0.4375, 0.8422, 0.4375, 0.6922, 0.375, 0.6922, 0.375, 0.8422, 0.4062, 0.8422, 0.4062, 0.6922, 0.3438, 0.6922, 0.3438, 0.8422, 0.375, 0.8422, 0.375, 0.6922, 0.3125, 0.6922, 0.3125, 0.8422, 0.3438, 0.8422, 0.3438, 0.6922, 0.2812, 0.6922, 0.2812, 0.8422, 0.3125, 0.8422, 0.3125, 0.6922, 0.25, 0.6922, 0.25, 0.8422, 0.2812, 0.8422, 0.2812, 0.6922, 0.2188, 0.6922, 0.2188, 0.8422, 0.25, 0.8422, 0.25, 0.6922, 0.1875, 0.6922, 0.1875, 0.8422, 0.2188, 0.8422, 0.2188, 0.6922, 0.1562, 0.6922, 0.1562, 0.8422, 0.1875, 0.8422, 0.1875, 0.6922, 0.125, 0.6922, 0.125, 0.8422, 0.1562, 0.8422, 0.1562, 0.6922, 0.09375, 0.8422, 0.125, 0.8422, 0.125, 0.6922, 0.09375, 0.6922, 0.0625, 0.6922, 0.0625, 0.8422, 0.09375, 0.8422, 0.09375, 0.6922, 0.03125, 0.8422, 0.0625, 0.8422, 0.0625, 0.6922, 0.03125, 0.6922, 0.0, 0.8422, 0.03125, 0.8422, 0.03125, 0.6922, 0.0, 0.6922])
me_cube.materials.append(mat_material)
me_cube.use_mirror_vertex_groups = False
me_cube.update()
me_plane = bpy.data.meshes.new('Plane')
me_plane.from_pydata([(-0.0275, 0.0325, 0.0), (0.0275, 0.0325, 0.0), (-0.0275, 0.0675, 0.0), (0.0275, 0.0675, 0.0), (-0.0275, 0.0675, 0.003), (-0.0275, 0.0325, 0.003), (0.0275, 0.0325, 0.003), (0.0275, 0.0675, 0.003)], [], [(0, 2, 3, 1), (5, 6, 7, 4), (1, 3, 7, 6), (2, 0, 5, 4), (3, 2, 4, 7), (0, 1, 6, 5)])
_uv = me_plane.uv_layers.new(name='UVMap')
_uv.uv.foreach_set('vector', [0.0, 0.0, 0.0, 1.0, 1.0, 1.0, 1.0, 0.0, 0.0, 0.0, 1.0, 0.0, 1.0, 1.0, 0.0, 1.0, 1.0, 0.0, 1.0, 1.0, 1.0, 1.0, 1.0, 0.0, 0.0, 1.0, 0.0, 0.0, 0.0, 0.0, 0.0, 1.0, 1.0, 1.0, 0.0, 1.0, 0.0, 1.0, 1.0, 1.0, 0.0, 0.0, 1.0, 0.0, 1.0, 0.0, 0.0, 0.0])
me_plane.update()
me_cube_001 = bpy.data.meshes.new('Cube.001')
me_cube_001.from_pydata([(-0.02249, -0.005363, -0.0004746), (-0.02249, 0.02141, -0.0005293), (0.02274, -0.005363, -0.0004747), (0.02274, 0.02141, -0.0005294), (-0.02437, 0.02252, -0.0005316), (-0.02437, -0.006478, -0.0004724), (-0.02437, -0.006474, 0.001528), (-0.02437, 0.02253, 0.001468), (0.02463, 0.02252, -0.0005317), (0.02463, 0.02253, 0.001468), (0.02463, -0.006478, -0.0004724), (0.02463, -0.006474, 0.001528), (0.01848, -0.006477, 0.0002273), (0.02149, -0.006477, 0.0002273), (-0.02169, -0.006477, 0.0002273), (-0.01867, -0.006478, -0.0004724), (-0.02169, -0.006478, -0.0004724), (0.02149, -0.006478, -0.0004724), (0.01848, -0.006478, -0.0004724), (-0.01867, -0.006477, 0.0002273), (-0.02169, -0.005752, 0.0002258), (-0.02169, -0.005363, -0.0004746), (-0.01867, -0.005752, 0.0002258), (-0.01867, -0.005363, -0.0004746), (0.02149, -0.005363, -0.0004747), (0.01848, -0.005363, -0.0004747), (0.01848, -0.005752, 0.0002258), (0.02149, -0.005752, 0.0002258)], [], [(5, 6, 7, 4), (4, 7, 9, 8), (8, 9, 11, 10), (10, 11, 6, 5, 16, 14, 19, 15, 18, 12, 13, 17), (1, 3, 9, 7), (1, 0, 5, 4), (3, 1, 4, 8), (21, 0, 6, 11, 2, 24, 27, 26, 25, 23, 22, 20), (2, 3, 8, 10), (0, 1, 7, 6), (2, 10, 17, 24), (23, 25, 18, 15), (0, 21, 16, 5), (3, 2, 11, 9), (21, 20, 14, 16), (15, 19, 22, 23), (19, 14, 20, 22), (17, 13, 27, 24), (12, 18, 25, 26), (13, 12, 26, 27)])
_uv = me_cube_001.uv_layers.new(name='UVMap')
_uv.uv.foreach_set('vector', [0.375, 0.0, 0.625, 0.0, 0.625, 0.25, 0.375, 0.25, 0.375, 0.25, 0.625, 0.25, 0.625, 0.5, 0.375, 0.5, 0.375, 0.5, 0.625, 0.5, 0.625, 0.75, 0.375, 0.75, 0.375, 0.75, 0.625, 0.75, 0.625, 1.0, 0.375, 1.0, 0.375, 0.9863, 0.4625, 0.9863, 0.4625, 0.9709, 0.375, 0.9709, 0.375, 0.7814, 0.4625, 0.7814, 0.4625, 0.766, 0.375, 0.766, 0.1346, 0.5096, 0.3654, 0.5096, 0.625, 0.5, 0.625, 0.25, 0.1346, 0.5096, 0.1346, 0.7404, 0.125, 0.75, 0.125, 0.5, 0.3654, 0.5096, 0.1346, 0.5096, 0.125, 0.5, 0.375, 0.5, 0.1387, 0.7404, 0.1346, 0.7404, 0.625, 1.0, 0.625, 0.75, 0.3654, 0.7404, 0.359, 0.7404, 0.452, 0.7492, 0.4421, 0.7548, 0.3436, 0.7404, 0.1541, 0.7404, 0.3188, 0.821, 0.3091, 0.8266, 0.3654, 0.7404, 0.3654, 0.5096, 0.375, 0.5, 0.375, 0.75, 0.1346, 0.7404, 0.1346, 0.5096, 0.625, 0.25, 0.625, 0.0, 0.3654, 0.7404, 0.375, 0.75, 0.359, 0.75, 0.359, 0.7404, 0.1541, 0.7404, 0.3436, 0.7404, 0.3436, 0.75, 0.1541, 0.75, 0.1346, 0.7404, 0.1387, 0.7404, 0.1387, 0.75, 0.125, 0.75, 0.3654, 0.5096, 0.3654, 0.7404, 0.625, 0.75, 0.625, 0.5, 0.3751, 0.1834, 0.625, 0.1616, 0.625, 0.1209, 0.3751, 0.1209, 0.3751, 0.6291, 0.625, 0.6291, 0.625, 0.5884, 0.3751, 0.5666, 0.625, 0.6291, 0.875, 0.6291, 0.875, 0.5884, 0.625, 0.5884, 0.3751, 0.1209, 0.625, 0.1209, 0.625, 0.1616, 0.3751, 0.1834, 0.625, 0.6291, 0.3751, 0.6291, 0.3751, 0.5666, 0.625, 0.5884, 0.875, 0.6291, 0.625, 0.6291, 0.625, 0.5884, 0.875, 0.5884])
me_cube_001.update()
me_cube_004 = bpy.data.meshes.new('Cube.004')
me_cube_004.from_pydata([(0.0002688, 0.0025, -0.0004), (0.0002688, 0.0025, 0.0004), (0.0002688, -0.0025, -0.0004), (0.0002688, -0.0025, 0.0004), (-0.0002688, 0.0025, -0.0004), (-0.0002688, 0.0025, 0.0004), (-0.0002688, -0.0025, -0.0004), (-0.0002688, -0.0025, 0.0004)], [], [(0, 1, 3, 2), (2, 3, 7, 6), (6, 7, 5, 4), (4, 5, 1, 0), (2, 6, 4, 0), (7, 3, 1, 5)])
_uv = me_cube_004.uv_layers.new(name='UVMap')
_uv.uv.foreach_set('vector', [0.375, 0.0, 0.625, 0.0, 0.625, 0.25, 0.375, 0.25, 0.375, 0.25, 0.625, 0.25, 0.625, 0.5, 0.375, 0.5, 0.375, 0.5, 0.625, 0.5, 0.625, 0.75, 0.375, 0.75, 0.375, 0.75, 0.625, 0.75, 0.625, 1.0, 0.375, 1.0, 0.125, 0.5, 0.375, 0.5, 0.375, 0.75, 0.125, 0.75, 0.625, 0.5, 0.875, 0.5, 0.875, 0.75, 0.625, 0.75])
me_cube_004.update()
me_cube_006 = bpy.data.meshes.new('Cube.006')
me_cube_006.from_pydata([(-0.0002688, 0.0025, -0.0004), (-0.0002688, 0.0025, 0.0004), (-0.0002688, -0.0025, -0.0004), (-0.0002688, -0.0025, 0.0004), (0.0002688, 0.0025, -0.0004), (0.0002688, 0.0025, 0.0004), (0.0002688, -0.0025, -0.0004), (0.0002688, -0.0025, 0.0004)], [], [(0, 2, 3, 1), (2, 6, 7, 3), (6, 4, 5, 7), (4, 0, 1, 5), (2, 0, 4, 6), (7, 5, 1, 3)])
_uv = me_cube_006.uv_layers.new(name='UVMap')
_uv.uv.foreach_set('vector', [0.375, 0.0, 0.375, 0.25, 0.625, 0.25, 0.625, 0.0, 0.375, 0.25, 0.375, 0.5, 0.625, 0.5, 0.625, 0.25, 0.375, 0.5, 0.375, 0.75, 0.625, 0.75, 0.625, 0.5, 0.375, 0.75, 0.375, 1.0, 0.625, 1.0, 0.625, 0.75, 0.125, 0.5, 0.125, 0.75, 0.375, 0.75, 0.375, 0.5, 0.625, 0.5, 0.625, 0.75, 0.875, 0.75, 0.875, 0.5])
me_cube_006.update()
me_cube_008 = bpy.data.meshes.new('Cube.008')
me_cube_008.from_pydata([(-0.0025, -0.0002688, -0.0004), (-0.0025, -0.0002688, 0.0004), (0.0025, -0.0002688, -0.0004), (0.0025, -0.0002688, 0.0004), (-0.0025, 0.0002688, -0.0004), (-0.0025, 0.0002688, 0.0004), (0.0025, 0.0002688, -0.0004), (0.0025, 0.0002688, 0.0004)], [], [(0, 2, 3, 1), (2, 6, 7, 3), (6, 4, 5, 7), (4, 0, 1, 5), (2, 0, 4, 6), (7, 5, 1, 3)])
_uv = me_cube_008.uv_layers.new(name='UVMap')
_uv.uv.foreach_set('vector', [0.375, 0.0, 0.375, 0.25, 0.625, 0.25, 0.625, 0.0, 0.375, 0.25, 0.375, 0.5, 0.625, 0.5, 0.625, 0.25, 0.375, 0.5, 0.375, 0.75, 0.625, 0.75, 0.625, 0.5, 0.375, 0.75, 0.375, 1.0, 0.625, 1.0, 0.625, 0.75, 0.125, 0.5, 0.125, 0.75, 0.375, 0.75, 0.375, 0.5, 0.625, 0.5, 0.625, 0.75, 0.875, 0.75, 0.875, 0.5])
me_cube_008.update()
me_cube_009 = bpy.data.meshes.new('Cube.009')
me_cube_009.from_pydata([(-0.0025, -0.0002688, -0.0004), (-0.0025, -0.0002688, 0.0004), (0.0025, -0.0002688, -0.0004), (0.0025, -0.0002688, 0.0004), (-0.0025, 0.0002688, -0.0004), (-0.0025, 0.0002688, 0.0004), (0.0025, 0.0002688, -0.0004), (0.0025, 0.0002688, 0.0004)], [], [(0, 2, 3, 1), (2, 6, 7, 3), (6, 4, 5, 7), (4, 0, 1, 5), (2, 0, 4, 6), (7, 5, 1, 3)])
_uv = me_cube_009.uv_layers.new(name='UVMap')
_uv.uv.foreach_set('vector', [0.375, 0.0, 0.375, 0.25, 0.625, 0.25, 0.625, 0.0, 0.375, 0.25, 0.375, 0.5, 0.625, 0.5, 0.625, 0.25, 0.375, 0.5, 0.375, 0.75, 0.625, 0.75, 0.625, 0.5, 0.375, 0.75, 0.375, 1.0, 0.625, 1.0, 0.625, 0.75, 0.125, 0.5, 0.125, 0.75, 0.375, 0.75, 0.375, 0.5, 0.625, 0.5, 0.625, 0.75, 0.875, 0.75, 0.875, 0.5])
me_cube_009.update()

# ---- objects
ob_cuerpo_principal = bpy.data.objects.new('Cuerpo Principal', me_cube)
ob_tapa_base = bpy.data.objects.new('Tapa Base', me_plane)
ob_tapa_marco = bpy.data.objects.new('Tapa Marco', me_cube_001)
ob_tapa_clavija_01 = bpy.data.objects.new('Tapa Clavija 01', me_cube_004)
ob_tapa_clavija_03 = bpy.data.objects.new('Tapa Clavija 03', me_cube_006)
ob_tapa_clavija_02 = bpy.data.objects.new('Tapa Clavija 02', me_cube_008)
ob_tapa_clavija_04 = bpy.data.objects.new('Tapa Clavija 04', me_cube_009)

# ---- transforms, parenting, visibility, modifiers, constraints
ob_cuerpo_principal.location = (-2.823e-05, 0.003886, 0.01661)
ob_cuerpo_principal.lock_rotations_4d = False
ob_cuerpo_principal.empty_display_type = 'ARROWS'
ob_cuerpo_principal.lineart.crease_threshold = 0.0
ob_tapa_base.location = (0.0, 0.0, 0.0)
ob_tapa_marco.location = (-0.00013, 0.04199, 0.0035)
ob_tapa_clavija_01.location = (-0.02477, 0.0506, 0.0045)
ob_tapa_clavija_01.scale = (1.116, 1.0, 1.125)
ob_tapa_clavija_03.location = (0.02475, 0.0506, 0.0045)
ob_tapa_clavija_03.scale = (1.0, 1.0, 1.125)
ob_tapa_clavija_02.location = (0.0, 0.06479, 0.0045)
ob_tapa_clavija_02.scale = (1.0, 1.116, 1.125)
ob_tapa_clavija_04.location = (0.0, 0.03526, 0.0045)
ob_tapa_clavija_04.scale = (1.0, 1.116, 1.125)

# ---- collection membership
scene.collection.objects.link(ob_cuerpo_principal)
scene.collection.objects.link(ob_tapa_base)
scene.collection.objects.link(ob_tapa_marco)
scene.collection.objects.link(ob_tapa_clavija_01)
scene.collection.objects.link(ob_tapa_clavija_03)
scene.collection.objects.link(ob_tapa_clavija_02)
scene.collection.objects.link(ob_tapa_clavija_04)

# ---- scene / render settings (as saved in the file)
scene.frame_start = 1; scene.frame_end = 250; scene.frame_set(4)
scene.render.engine = 'BLENDER_EEVEE_NEXT'
scene.cycles.sampling_pattern = 'TABULATED_SOBOL'
scene.view_settings.view_transform = 'Filmic'
bpy.context.view_layer.update()

# ---- added for rendering (the .blend has no active camera and no usable light): camera, sun
cam_auto = bpy.data.cameras.new('AutoCamera')
cam_auto.lens = 50.0
cam_auto.sensor_width = 36.0
cam_auto.clip_end = 1000.0
ob_auto_camera = bpy.data.objects.new('AutoCamera', cam_auto)
scene.collection.objects.link(ob_auto_camera)
ob_auto_camera.location = (0.185045, -0.197054, 0.158536)
ob_auto_camera.rotation_euler = (1.09748, -7.21219e-08, 0.694738)
scene.camera = ob_auto_camera
light_auto_sun = bpy.data.lights.new('AutoSun', 'SUN')
light_auto_sun.energy = 3.0
light_auto_sun.angle = 0.0523599
ob_auto_sun = bpy.data.objects.new('AutoSun', light_auto_sun)
scene.collection.objects.link(ob_auto_sun)
ob_auto_sun.rotation_euler = (0.872665, 0.174533, 0.523599)
bpy.context.view_layer.update()

